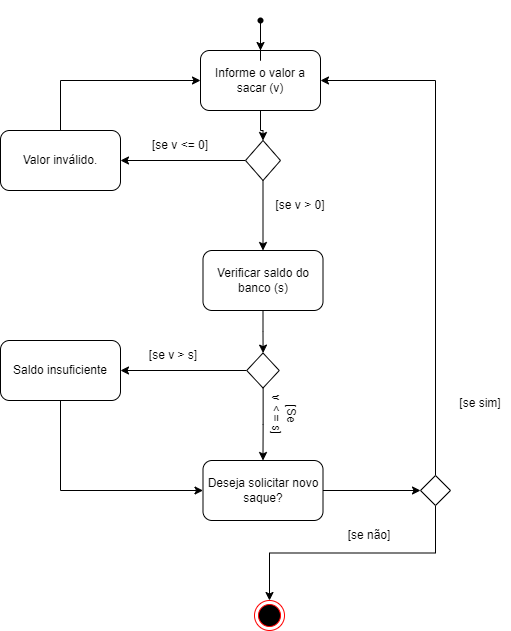

The diagram above was exported from draw.io. Its source (the exported page's mxGraphModel, read from the mxfile embedded in the PNG):
<mxGraphModel dx="868" dy="482" grid="1" gridSize="10" guides="1" tooltips="1" connect="1" arrows="1" fold="1" page="1" pageScale="1" pageWidth="827" pageHeight="1169" math="0" shadow="0">
  <root>
    <mxCell id="0" />
    <mxCell id="1" parent="0" />
    <mxCell id="fTT2pf06tK7KWO8SMDl--5" value="" style="edgeStyle=orthogonalEdgeStyle;rounded=0;orthogonalLoop=1;jettySize=auto;html=1;" parent="1" source="fTT2pf06tK7KWO8SMDl--1" target="fTT2pf06tK7KWO8SMDl--4" edge="1">
      <mxGeometry relative="1" as="geometry" />
    </mxCell>
    <mxCell id="fTT2pf06tK7KWO8SMDl--1" value="" style="shape=waypoint;sketch=0;fillStyle=solid;size=6;pointerEvents=1;points=[];fillColor=none;resizable=0;rotatable=0;perimeter=centerPerimeter;snapToPoint=1;" parent="1" vertex="1">
      <mxGeometry x="370" y="10" width="40" height="40" as="geometry" />
    </mxCell>
    <mxCell id="fTT2pf06tK7KWO8SMDl--48" value="" style="edgeStyle=orthogonalEdgeStyle;rounded=0;orthogonalLoop=1;jettySize=auto;html=1;" parent="1" source="fTT2pf06tK7KWO8SMDl--4" target="fTT2pf06tK7KWO8SMDl--47" edge="1">
      <mxGeometry relative="1" as="geometry" />
    </mxCell>
    <mxCell id="fTT2pf06tK7KWO8SMDl--4" value="Informe o valor a sacar (v)" style="rounded=1;whiteSpace=wrap;html=1;fillColor=none;sketch=0;fillStyle=solid;" parent="1" vertex="1">
      <mxGeometry x="330" y="60" width="120" height="60" as="geometry" />
    </mxCell>
    <mxCell id="fTT2pf06tK7KWO8SMDl--52" style="edgeStyle=orthogonalEdgeStyle;rounded=0;orthogonalLoop=1;jettySize=auto;html=1;exitX=0.5;exitY=0;exitDx=0;exitDy=0;entryX=0;entryY=0.5;entryDx=0;entryDy=0;" parent="1" source="fTT2pf06tK7KWO8SMDl--6" target="fTT2pf06tK7KWO8SMDl--4" edge="1">
      <mxGeometry relative="1" as="geometry" />
    </mxCell>
    <mxCell id="fTT2pf06tK7KWO8SMDl--6" value="Valor inválido.&lt;br&gt;" style="whiteSpace=wrap;html=1;fillColor=none;rounded=1;sketch=0;fillStyle=solid;" parent="1" vertex="1">
      <mxGeometry x="130" y="140" width="120" height="60" as="geometry" />
    </mxCell>
    <mxCell id="fTT2pf06tK7KWO8SMDl--8" value="[se v &amp;lt;= 0]" style="text;html=1;strokeColor=none;fillColor=none;align=center;verticalAlign=middle;whiteSpace=wrap;rounded=0;" parent="1" vertex="1">
      <mxGeometry x="280" y="140" width="60" height="30" as="geometry" />
    </mxCell>
    <mxCell id="fTT2pf06tK7KWO8SMDl--38" style="edgeStyle=orthogonalEdgeStyle;rounded=0;orthogonalLoop=1;jettySize=auto;html=1;exitX=0.5;exitY=1;exitDx=0;exitDy=0;entryX=0;entryY=0.5;entryDx=0;entryDy=0;" parent="1" source="fTT2pf06tK7KWO8SMDl--13" target="fTT2pf06tK7KWO8SMDl--21" edge="1">
      <mxGeometry relative="1" as="geometry" />
    </mxCell>
    <mxCell id="fTT2pf06tK7KWO8SMDl--13" value="Saldo insuficiente" style="rounded=1;whiteSpace=wrap;html=1;" parent="1" vertex="1">
      <mxGeometry x="130" y="350" width="120" height="60" as="geometry" />
    </mxCell>
    <mxCell id="fTT2pf06tK7KWO8SMDl--16" value="[se v &amp;gt; s]" style="text;html=1;strokeColor=none;fillColor=none;align=center;verticalAlign=middle;whiteSpace=wrap;rounded=0;" parent="1" vertex="1">
      <mxGeometry x="272.5" y="350" width="60" height="30" as="geometry" />
    </mxCell>
    <mxCell id="fTT2pf06tK7KWO8SMDl--59" value="" style="edgeStyle=orthogonalEdgeStyle;rounded=0;orthogonalLoop=1;jettySize=auto;html=1;" parent="1" source="fTT2pf06tK7KWO8SMDl--17" target="fTT2pf06tK7KWO8SMDl--58" edge="1">
      <mxGeometry relative="1" as="geometry" />
    </mxCell>
    <mxCell id="fTT2pf06tK7KWO8SMDl--17" value="Verificar saldo do banco (s)" style="whiteSpace=wrap;html=1;fillColor=none;rounded=1;sketch=0;fillStyle=solid;" parent="1" vertex="1">
      <mxGeometry x="332.5" y="260" width="120" height="60" as="geometry" />
    </mxCell>
    <mxCell id="fTT2pf06tK7KWO8SMDl--68" value="" style="edgeStyle=orthogonalEdgeStyle;rounded=0;orthogonalLoop=1;jettySize=auto;html=1;" parent="1" source="fTT2pf06tK7KWO8SMDl--21" target="fTT2pf06tK7KWO8SMDl--67" edge="1">
      <mxGeometry relative="1" as="geometry" />
    </mxCell>
    <mxCell id="fTT2pf06tK7KWO8SMDl--21" value="Deseja solicitar novo saque?" style="rounded=1;whiteSpace=wrap;html=1;" parent="1" vertex="1">
      <mxGeometry x="332.5" y="470" width="120" height="60" as="geometry" />
    </mxCell>
    <mxCell id="fTT2pf06tK7KWO8SMDl--32" value="[Se &lt;br&gt;v &amp;lt; = s]" style="text;html=1;strokeColor=none;fillColor=none;align=center;verticalAlign=middle;whiteSpace=wrap;rounded=0;rotation=90;" parent="1" vertex="1">
      <mxGeometry x="384" y="410" width="60" height="30" as="geometry" />
    </mxCell>
    <mxCell id="fTT2pf06tK7KWO8SMDl--41" value="[se sim]" style="text;html=1;strokeColor=none;fillColor=none;align=center;verticalAlign=middle;whiteSpace=wrap;rounded=0;" parent="1" vertex="1">
      <mxGeometry x="580" y="397.5" width="60" height="30" as="geometry" />
    </mxCell>
    <mxCell id="fTT2pf06tK7KWO8SMDl--44" value="[se não]" style="text;html=1;strokeColor=none;fillColor=none;align=center;verticalAlign=middle;whiteSpace=wrap;rounded=0;" parent="1" vertex="1">
      <mxGeometry x="468.75" y="530" width="60" height="30" as="geometry" />
    </mxCell>
    <mxCell id="fTT2pf06tK7KWO8SMDl--49" style="edgeStyle=orthogonalEdgeStyle;rounded=0;orthogonalLoop=1;jettySize=auto;html=1;exitX=0;exitY=0.5;exitDx=0;exitDy=0;entryX=1;entryY=0.5;entryDx=0;entryDy=0;" parent="1" source="fTT2pf06tK7KWO8SMDl--47" target="fTT2pf06tK7KWO8SMDl--6" edge="1">
      <mxGeometry relative="1" as="geometry" />
    </mxCell>
    <mxCell id="fTT2pf06tK7KWO8SMDl--50" value="" style="edgeStyle=orthogonalEdgeStyle;rounded=0;orthogonalLoop=1;jettySize=auto;html=1;" parent="1" source="fTT2pf06tK7KWO8SMDl--47" target="fTT2pf06tK7KWO8SMDl--17" edge="1">
      <mxGeometry relative="1" as="geometry" />
    </mxCell>
    <mxCell id="fTT2pf06tK7KWO8SMDl--47" value="" style="rhombus;whiteSpace=wrap;html=1;" parent="1" vertex="1">
      <mxGeometry x="375" y="150" width="35" height="40" as="geometry" />
    </mxCell>
    <mxCell id="fTT2pf06tK7KWO8SMDl--62" style="edgeStyle=orthogonalEdgeStyle;rounded=0;orthogonalLoop=1;jettySize=auto;html=1;exitX=0;exitY=0.5;exitDx=0;exitDy=0;entryX=1;entryY=0.5;entryDx=0;entryDy=0;" parent="1" source="fTT2pf06tK7KWO8SMDl--58" target="fTT2pf06tK7KWO8SMDl--13" edge="1">
      <mxGeometry relative="1" as="geometry" />
    </mxCell>
    <mxCell id="fTT2pf06tK7KWO8SMDl--64" value="" style="edgeStyle=orthogonalEdgeStyle;rounded=0;orthogonalLoop=1;jettySize=auto;html=1;" parent="1" source="fTT2pf06tK7KWO8SMDl--58" target="fTT2pf06tK7KWO8SMDl--21" edge="1">
      <mxGeometry relative="1" as="geometry" />
    </mxCell>
    <mxCell id="fTT2pf06tK7KWO8SMDl--58" value="" style="rhombus;whiteSpace=wrap;html=1;" parent="1" vertex="1">
      <mxGeometry x="376.25" y="362.5" width="32.5" height="35" as="geometry" />
    </mxCell>
    <mxCell id="fTT2pf06tK7KWO8SMDl--69" style="edgeStyle=orthogonalEdgeStyle;rounded=0;orthogonalLoop=1;jettySize=auto;html=1;exitX=0.5;exitY=0;exitDx=0;exitDy=0;entryX=1;entryY=0.5;entryDx=0;entryDy=0;" parent="1" source="fTT2pf06tK7KWO8SMDl--67" target="fTT2pf06tK7KWO8SMDl--4" edge="1">
      <mxGeometry relative="1" as="geometry" />
    </mxCell>
    <mxCell id="fTT2pf06tK7KWO8SMDl--73" style="edgeStyle=orthogonalEdgeStyle;rounded=0;orthogonalLoop=1;jettySize=auto;html=1;exitX=0.5;exitY=1;exitDx=0;exitDy=0;" parent="1" source="fTT2pf06tK7KWO8SMDl--67" target="fTT2pf06tK7KWO8SMDl--71" edge="1">
      <mxGeometry relative="1" as="geometry" />
    </mxCell>
    <mxCell id="fTT2pf06tK7KWO8SMDl--67" value="" style="rhombus;whiteSpace=wrap;html=1;" parent="1" vertex="1">
      <mxGeometry x="550" y="485" width="30" height="30" as="geometry" />
    </mxCell>
    <mxCell id="fTT2pf06tK7KWO8SMDl--71" value="" style="ellipse;html=1;shape=endState;fillColor=#000000;strokeColor=#ff0000;" parent="1" vertex="1">
      <mxGeometry x="384" y="610" width="30" height="30" as="geometry" />
    </mxCell>
    <mxCell id="fTT2pf06tK7KWO8SMDl--74" value="[se v &amp;gt; 0]" style="text;html=1;strokeColor=none;fillColor=none;align=center;verticalAlign=middle;whiteSpace=wrap;rounded=0;" parent="1" vertex="1">
      <mxGeometry x="400" y="200" width="60" height="30" as="geometry" />
    </mxCell>
  </root>
</mxGraphModel>